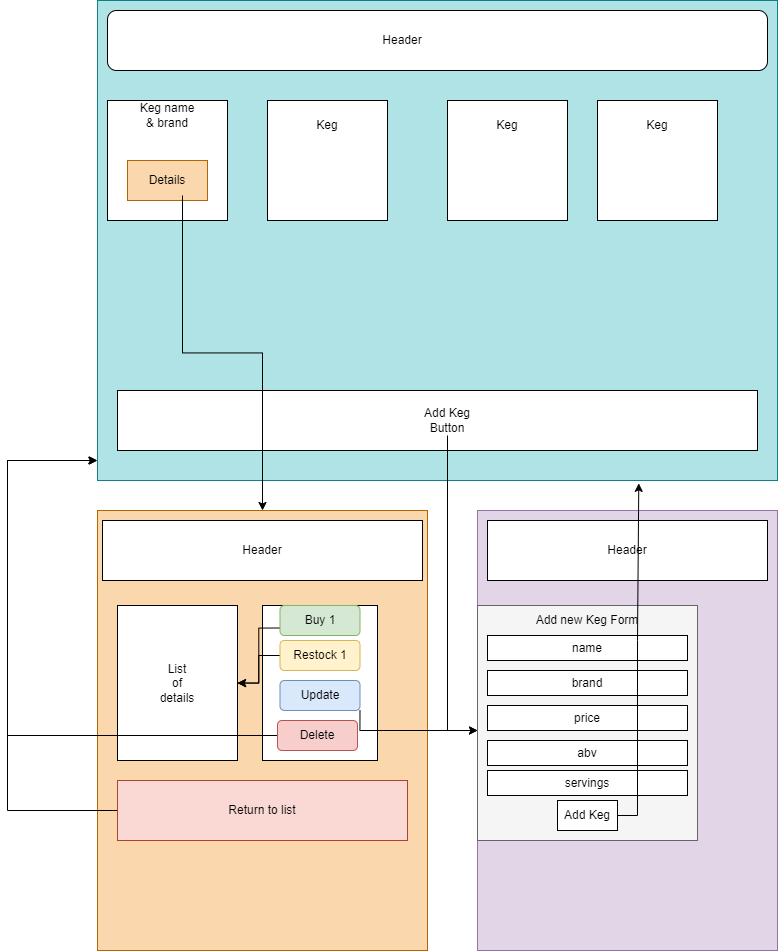

The diagram above was exported from draw.io. Its source (the exported page's mxGraphModel, read from the mxfile embedded in the PNG):
<mxGraphModel dx="1117" dy="673" grid="1" gridSize="10" guides="1" tooltips="1" connect="1" arrows="1" fold="1" page="1" pageScale="1" pageWidth="850" pageHeight="1100" math="0" shadow="0">
  <root>
    <mxCell id="0" />
    <mxCell id="1" parent="0" />
    <mxCell id="DZaE-mJ8t63M-qd35O8--1" value="" style="rounded=0;whiteSpace=wrap;html=1;fillColor=#b0e3e6;strokeColor=#0e8088;" parent="1" vertex="1">
      <mxGeometry x="120" y="40" width="680" height="480" as="geometry" />
    </mxCell>
    <mxCell id="DZaE-mJ8t63M-qd35O8--2" value="" style="rounded=1;whiteSpace=wrap;html=1;" parent="1" vertex="1">
      <mxGeometry x="130" y="50" width="660" height="60" as="geometry" />
    </mxCell>
    <mxCell id="DZaE-mJ8t63M-qd35O8--3" value="Header" style="text;html=1;strokeColor=none;fillColor=none;align=center;verticalAlign=middle;whiteSpace=wrap;rounded=0;" parent="1" vertex="1">
      <mxGeometry x="395" y="65" width="60" height="30" as="geometry" />
    </mxCell>
    <mxCell id="DZaE-mJ8t63M-qd35O8--5" value="" style="whiteSpace=wrap;html=1;aspect=fixed;" parent="1" vertex="1">
      <mxGeometry x="130" y="140" width="120" height="120" as="geometry" />
    </mxCell>
    <mxCell id="DZaE-mJ8t63M-qd35O8--6" value="Keg name &amp;amp; brand" style="text;html=1;strokeColor=none;fillColor=none;align=center;verticalAlign=middle;whiteSpace=wrap;rounded=0;" parent="1" vertex="1">
      <mxGeometry x="160" y="140" width="60" height="30" as="geometry" />
    </mxCell>
    <mxCell id="DZaE-mJ8t63M-qd35O8--9" value="" style="whiteSpace=wrap;html=1;aspect=fixed;" parent="1" vertex="1">
      <mxGeometry x="290" y="140" width="120" height="120" as="geometry" />
    </mxCell>
    <mxCell id="DZaE-mJ8t63M-qd35O8--10" value="Keg" style="text;html=1;strokeColor=none;fillColor=none;align=center;verticalAlign=middle;whiteSpace=wrap;rounded=0;" parent="1" vertex="1">
      <mxGeometry x="320" y="150" width="60" height="30" as="geometry" />
    </mxCell>
    <mxCell id="DZaE-mJ8t63M-qd35O8--11" value="" style="whiteSpace=wrap;html=1;aspect=fixed;" parent="1" vertex="1">
      <mxGeometry x="470" y="140" width="120" height="120" as="geometry" />
    </mxCell>
    <mxCell id="DZaE-mJ8t63M-qd35O8--12" value="Keg" style="text;html=1;strokeColor=none;fillColor=none;align=center;verticalAlign=middle;whiteSpace=wrap;rounded=0;" parent="1" vertex="1">
      <mxGeometry x="500" y="150" width="60" height="30" as="geometry" />
    </mxCell>
    <mxCell id="DZaE-mJ8t63M-qd35O8--13" value="" style="whiteSpace=wrap;html=1;aspect=fixed;" parent="1" vertex="1">
      <mxGeometry x="620" y="140" width="120" height="120" as="geometry" />
    </mxCell>
    <mxCell id="DZaE-mJ8t63M-qd35O8--14" value="Keg" style="text;html=1;strokeColor=none;fillColor=none;align=center;verticalAlign=middle;whiteSpace=wrap;rounded=0;" parent="1" vertex="1">
      <mxGeometry x="650" y="150" width="60" height="30" as="geometry" />
    </mxCell>
    <mxCell id="DZaE-mJ8t63M-qd35O8--22" value="Restock" style="text;html=1;strokeColor=none;fillColor=none;align=center;verticalAlign=middle;whiteSpace=wrap;rounded=0;" parent="1" vertex="1">
      <mxGeometry x="335" y="740" width="60" height="30" as="geometry" />
    </mxCell>
    <mxCell id="DZaE-mJ8t63M-qd35O8--26" value="" style="rounded=0;whiteSpace=wrap;html=1;" parent="1" vertex="1">
      <mxGeometry x="140" y="430" width="640" height="60" as="geometry" />
    </mxCell>
    <mxCell id="y5iwulZimGefrpxif898-15" style="edgeStyle=orthogonalEdgeStyle;rounded=0;orthogonalLoop=1;jettySize=auto;html=1;exitX=0.5;exitY=1;exitDx=0;exitDy=0;entryX=0;entryY=0.5;entryDx=0;entryDy=0;" edge="1" parent="1" source="DZaE-mJ8t63M-qd35O8--27" target="y5iwulZimGefrpxif898-13">
      <mxGeometry relative="1" as="geometry" />
    </mxCell>
    <mxCell id="DZaE-mJ8t63M-qd35O8--27" value="Add Keg Button" style="text;html=1;strokeColor=none;fillColor=none;align=center;verticalAlign=middle;whiteSpace=wrap;rounded=0;" parent="1" vertex="1">
      <mxGeometry x="440" y="445" width="60" height="30" as="geometry" />
    </mxCell>
    <mxCell id="DZaE-mJ8t63M-qd35O8--28" value="" style="rounded=0;whiteSpace=wrap;html=1;fillColor=#fad7ac;strokeColor=#b46504;" parent="1" vertex="1">
      <mxGeometry x="120" y="550" width="330" height="440" as="geometry" />
    </mxCell>
    <mxCell id="DZaE-mJ8t63M-qd35O8--30" value="List&lt;br&gt;of&lt;br&gt;details" style="rounded=0;whiteSpace=wrap;html=1;" parent="1" vertex="1">
      <mxGeometry x="140" y="645" width="120" height="155" as="geometry" />
    </mxCell>
    <mxCell id="DZaE-mJ8t63M-qd35O8--21" value="" style="rounded=0;whiteSpace=wrap;html=1;" parent="1" vertex="1">
      <mxGeometry x="285" y="645" width="115" height="155" as="geometry" />
    </mxCell>
    <mxCell id="DZaE-mJ8t63M-qd35O8--35" value="" style="rounded=0;whiteSpace=wrap;html=1;fillColor=#fad7ac;strokeColor=#b46504;" parent="1" vertex="1">
      <mxGeometry x="150" y="200" width="80" height="40" as="geometry" />
    </mxCell>
    <mxCell id="DZaE-mJ8t63M-qd35O8--37" style="edgeStyle=orthogonalEdgeStyle;rounded=0;orthogonalLoop=1;jettySize=auto;html=1;exitX=0.75;exitY=1;exitDx=0;exitDy=0;" parent="1" source="DZaE-mJ8t63M-qd35O8--36" target="DZaE-mJ8t63M-qd35O8--28" edge="1">
      <mxGeometry relative="1" as="geometry" />
    </mxCell>
    <mxCell id="DZaE-mJ8t63M-qd35O8--36" value="Details" style="text;html=1;strokeColor=none;fillColor=none;align=center;verticalAlign=middle;whiteSpace=wrap;rounded=0;" parent="1" vertex="1">
      <mxGeometry x="160" y="205" width="60" height="30" as="geometry" />
    </mxCell>
    <mxCell id="y5iwulZimGefrpxif898-19" style="edgeStyle=orthogonalEdgeStyle;rounded=0;orthogonalLoop=1;jettySize=auto;html=1;exitX=0;exitY=0.5;exitDx=0;exitDy=0;entryX=-0.001;entryY=0.956;entryDx=0;entryDy=0;entryPerimeter=0;" edge="1" parent="1" source="DZaE-mJ8t63M-qd35O8--38" target="DZaE-mJ8t63M-qd35O8--1">
      <mxGeometry relative="1" as="geometry">
        <mxPoint x="60" y="500" as="targetPoint" />
        <Array as="points">
          <mxPoint x="30" y="850" />
          <mxPoint x="30" y="500" />
          <mxPoint x="119" y="500" />
        </Array>
      </mxGeometry>
    </mxCell>
    <mxCell id="DZaE-mJ8t63M-qd35O8--38" value="Return to list" style="rounded=0;whiteSpace=wrap;html=1;fillColor=#fad9d5;strokeColor=#ae4132;" parent="1" vertex="1">
      <mxGeometry x="140" y="820" width="290" height="60" as="geometry" />
    </mxCell>
    <mxCell id="y5iwulZimGefrpxif898-1" value="Header" style="rounded=0;whiteSpace=wrap;html=1;" vertex="1" parent="1">
      <mxGeometry x="125" y="560" width="320" height="60" as="geometry" />
    </mxCell>
    <mxCell id="y5iwulZimGefrpxif898-2" style="edgeStyle=orthogonalEdgeStyle;rounded=0;orthogonalLoop=1;jettySize=auto;html=1;exitX=0.5;exitY=1;exitDx=0;exitDy=0;" edge="1" parent="1" source="DZaE-mJ8t63M-qd35O8--21" target="DZaE-mJ8t63M-qd35O8--21">
      <mxGeometry relative="1" as="geometry" />
    </mxCell>
    <mxCell id="y5iwulZimGefrpxif898-11" style="edgeStyle=orthogonalEdgeStyle;rounded=0;orthogonalLoop=1;jettySize=auto;html=1;exitX=0;exitY=0.5;exitDx=0;exitDy=0;" edge="1" parent="1" source="y5iwulZimGefrpxif898-6" target="DZaE-mJ8t63M-qd35O8--30">
      <mxGeometry relative="1" as="geometry" />
    </mxCell>
    <mxCell id="y5iwulZimGefrpxif898-6" value="Restock 1" style="rounded=1;whiteSpace=wrap;html=1;fillColor=#fff2cc;strokeColor=#d6b656;" vertex="1" parent="1">
      <mxGeometry x="302.5" y="680" width="80" height="30" as="geometry" />
    </mxCell>
    <mxCell id="y5iwulZimGefrpxif898-12" style="edgeStyle=orthogonalEdgeStyle;rounded=0;orthogonalLoop=1;jettySize=auto;html=1;exitX=0;exitY=0.75;exitDx=0;exitDy=0;entryX=1;entryY=0.5;entryDx=0;entryDy=0;" edge="1" parent="1" source="y5iwulZimGefrpxif898-7" target="DZaE-mJ8t63M-qd35O8--30">
      <mxGeometry relative="1" as="geometry" />
    </mxCell>
    <mxCell id="y5iwulZimGefrpxif898-7" value="Buy 1" style="rounded=1;whiteSpace=wrap;html=1;fillColor=#d5e8d4;strokeColor=#82b366;" vertex="1" parent="1">
      <mxGeometry x="302.5" y="645" width="80" height="30" as="geometry" />
    </mxCell>
    <mxCell id="y5iwulZimGefrpxif898-17" style="edgeStyle=orthogonalEdgeStyle;rounded=0;orthogonalLoop=1;jettySize=auto;html=1;exitX=1;exitY=1;exitDx=0;exitDy=0;entryX=0;entryY=0.5;entryDx=0;entryDy=0;" edge="1" parent="1" source="y5iwulZimGefrpxif898-8" target="y5iwulZimGefrpxif898-13">
      <mxGeometry relative="1" as="geometry" />
    </mxCell>
    <mxCell id="y5iwulZimGefrpxif898-8" value="Update" style="rounded=1;whiteSpace=wrap;html=1;fillColor=#dae8fc;strokeColor=#6c8ebf;" vertex="1" parent="1">
      <mxGeometry x="302.5" y="720" width="80" height="30" as="geometry" />
    </mxCell>
    <mxCell id="y5iwulZimGefrpxif898-20" style="edgeStyle=orthogonalEdgeStyle;rounded=0;orthogonalLoop=1;jettySize=auto;html=1;exitX=0;exitY=0.5;exitDx=0;exitDy=0;" edge="1" parent="1" source="y5iwulZimGefrpxif898-9">
      <mxGeometry relative="1" as="geometry">
        <mxPoint x="120" y="500" as="targetPoint" />
        <Array as="points">
          <mxPoint x="30" y="775" />
        </Array>
      </mxGeometry>
    </mxCell>
    <mxCell id="y5iwulZimGefrpxif898-9" value="Delete" style="rounded=1;whiteSpace=wrap;html=1;fillColor=#f8cecc;strokeColor=#b85450;" vertex="1" parent="1">
      <mxGeometry x="300" y="760" width="80" height="30" as="geometry" />
    </mxCell>
    <mxCell id="y5iwulZimGefrpxif898-13" value="" style="rounded=0;whiteSpace=wrap;html=1;fillColor=#e1d5e7;strokeColor=#9673a6;" vertex="1" parent="1">
      <mxGeometry x="500" y="550" width="300" height="440" as="geometry" />
    </mxCell>
    <mxCell id="y5iwulZimGefrpxif898-14" value="Header" style="rounded=0;whiteSpace=wrap;html=1;" vertex="1" parent="1">
      <mxGeometry x="510" y="560" width="280" height="60" as="geometry" />
    </mxCell>
    <mxCell id="y5iwulZimGefrpxif898-21" value="" style="rounded=0;whiteSpace=wrap;html=1;fillColor=#f5f5f5;fontColor=#333333;strokeColor=#666666;" vertex="1" parent="1">
      <mxGeometry x="500" y="645" width="220" height="235" as="geometry" />
    </mxCell>
    <mxCell id="y5iwulZimGefrpxif898-22" value="name" style="rounded=0;whiteSpace=wrap;html=1;" vertex="1" parent="1">
      <mxGeometry x="510" y="675" width="200" height="25" as="geometry" />
    </mxCell>
    <mxCell id="y5iwulZimGefrpxif898-23" value="brand" style="rounded=0;whiteSpace=wrap;html=1;" vertex="1" parent="1">
      <mxGeometry x="510" y="710" width="200" height="25" as="geometry" />
    </mxCell>
    <mxCell id="y5iwulZimGefrpxif898-24" value="price" style="rounded=0;whiteSpace=wrap;html=1;" vertex="1" parent="1">
      <mxGeometry x="510" y="745" width="200" height="25" as="geometry" />
    </mxCell>
    <mxCell id="y5iwulZimGefrpxif898-25" value="abv" style="rounded=0;whiteSpace=wrap;html=1;" vertex="1" parent="1">
      <mxGeometry x="510" y="780" width="200" height="25" as="geometry" />
    </mxCell>
    <mxCell id="y5iwulZimGefrpxif898-26" value="Add new Keg Form" style="text;html=1;strokeColor=none;fillColor=none;align=center;verticalAlign=middle;whiteSpace=wrap;rounded=0;" vertex="1" parent="1">
      <mxGeometry x="550" y="645" width="120" height="30" as="geometry" />
    </mxCell>
    <mxCell id="y5iwulZimGefrpxif898-27" value="servings" style="rounded=0;whiteSpace=wrap;html=1;" vertex="1" parent="1">
      <mxGeometry x="510" y="810" width="200" height="25" as="geometry" />
    </mxCell>
    <mxCell id="y5iwulZimGefrpxif898-29" style="edgeStyle=orthogonalEdgeStyle;rounded=0;orthogonalLoop=1;jettySize=auto;html=1;exitX=1;exitY=0.5;exitDx=0;exitDy=0;entryX=0.796;entryY=1.006;entryDx=0;entryDy=0;entryPerimeter=0;" edge="1" parent="1" source="y5iwulZimGefrpxif898-28" target="DZaE-mJ8t63M-qd35O8--1">
      <mxGeometry relative="1" as="geometry" />
    </mxCell>
    <mxCell id="y5iwulZimGefrpxif898-28" value="Add Keg" style="rounded=0;whiteSpace=wrap;html=1;" vertex="1" parent="1">
      <mxGeometry x="580" y="840" width="60" height="30" as="geometry" />
    </mxCell>
  </root>
</mxGraphModel>